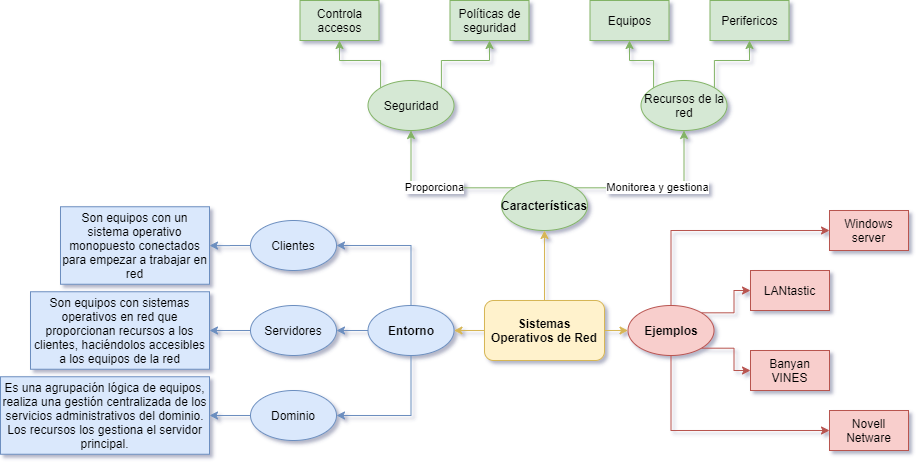

The diagram above was exported from draw.io. Its source (the exported page's mxGraphModel, read from the mxfile embedded in the PNG):
<mxGraphModel dx="2249" dy="800" grid="1" gridSize="10" guides="1" tooltips="1" connect="1" arrows="1" fold="1" page="1" pageScale="1" pageWidth="827" pageHeight="1169" math="0" shadow="0">
  <root>
    <mxCell id="0" />
    <mxCell id="1" parent="0" />
    <mxCell id="0XyUQeakLOX76OUdAZn2-15" style="edgeStyle=orthogonalEdgeStyle;rounded=0;orthogonalLoop=1;jettySize=auto;html=1;exitX=0.5;exitY=0;exitDx=0;exitDy=0;entryX=0.5;entryY=1;entryDx=0;entryDy=0;fillColor=#fff2cc;strokeColor=#d6b656;" edge="1" parent="1" source="0XyUQeakLOX76OUdAZn2-1" target="0XyUQeakLOX76OUdAZn2-14">
      <mxGeometry relative="1" as="geometry">
        <mxPoint x="411.5" y="370" as="targetPoint" />
      </mxGeometry>
    </mxCell>
    <mxCell id="0XyUQeakLOX76OUdAZn2-16" style="edgeStyle=orthogonalEdgeStyle;rounded=0;orthogonalLoop=1;jettySize=auto;html=1;exitX=1;exitY=0.5;exitDx=0;exitDy=0;entryX=0;entryY=0.5;entryDx=0;entryDy=0;fillColor=#fff2cc;strokeColor=#d6b656;" edge="1" parent="1" source="0XyUQeakLOX76OUdAZn2-1" target="0XyUQeakLOX76OUdAZn2-13">
      <mxGeometry relative="1" as="geometry" />
    </mxCell>
    <mxCell id="0XyUQeakLOX76OUdAZn2-18" style="edgeStyle=orthogonalEdgeStyle;rounded=0;orthogonalLoop=1;jettySize=auto;html=1;exitX=0;exitY=0.5;exitDx=0;exitDy=0;fillColor=#fff2cc;strokeColor=#d6b656;" edge="1" parent="1" source="0XyUQeakLOX76OUdAZn2-1" target="0XyUQeakLOX76OUdAZn2-17">
      <mxGeometry relative="1" as="geometry">
        <mxPoint x="327.5" y="420" as="targetPoint" />
      </mxGeometry>
    </mxCell>
    <mxCell id="0XyUQeakLOX76OUdAZn2-1" value="Sistemas Operativos de Red" style="rounded=1;whiteSpace=wrap;html=1;fillColor=#fff2cc;strokeColor=#d6b656;fontStyle=1" vertex="1" parent="1">
      <mxGeometry x="354" y="390" width="120" height="60" as="geometry" />
    </mxCell>
    <mxCell id="0XyUQeakLOX76OUdAZn2-7" style="edgeStyle=orthogonalEdgeStyle;rounded=0;orthogonalLoop=1;jettySize=auto;html=1;exitX=0;exitY=0;exitDx=0;exitDy=0;fillColor=#d5e8d4;strokeColor=#82b366;" edge="1" parent="1" source="0XyUQeakLOX76OUdAZn2-3" target="0XyUQeakLOX76OUdAZn2-4">
      <mxGeometry relative="1" as="geometry" />
    </mxCell>
    <mxCell id="0XyUQeakLOX76OUdAZn2-8" style="edgeStyle=orthogonalEdgeStyle;rounded=0;orthogonalLoop=1;jettySize=auto;html=1;exitX=1;exitY=0;exitDx=0;exitDy=0;fillColor=#d5e8d4;strokeColor=#82b366;" edge="1" parent="1" source="0XyUQeakLOX76OUdAZn2-3" target="0XyUQeakLOX76OUdAZn2-6">
      <mxGeometry relative="1" as="geometry" />
    </mxCell>
    <mxCell id="0XyUQeakLOX76OUdAZn2-3" value="Recursos de la red" style="ellipse;whiteSpace=wrap;html=1;fillColor=#d5e8d4;strokeColor=#82b366;" vertex="1" parent="1">
      <mxGeometry x="510.5" y="170" width="86" height="50" as="geometry" />
    </mxCell>
    <mxCell id="0XyUQeakLOX76OUdAZn2-4" value="Equipos" style="rounded=0;whiteSpace=wrap;html=1;fillColor=#d5e8d4;strokeColor=#82b366;" vertex="1" parent="1">
      <mxGeometry x="459.5" y="90" width="79" height="40" as="geometry" />
    </mxCell>
    <mxCell id="0XyUQeakLOX76OUdAZn2-6" value="Perifericos" style="rounded=0;whiteSpace=wrap;html=1;fillColor=#d5e8d4;strokeColor=#82b366;" vertex="1" parent="1">
      <mxGeometry x="579.5" y="90" width="79" height="40" as="geometry" />
    </mxCell>
    <mxCell id="0XyUQeakLOX76OUdAZn2-21" style="edgeStyle=orthogonalEdgeStyle;rounded=0;orthogonalLoop=1;jettySize=auto;html=1;exitX=1;exitY=0;exitDx=0;exitDy=0;fillColor=#d5e8d4;strokeColor=#82b366;" edge="1" parent="1" source="0XyUQeakLOX76OUdAZn2-10" target="0XyUQeakLOX76OUdAZn2-12">
      <mxGeometry relative="1" as="geometry" />
    </mxCell>
    <mxCell id="0XyUQeakLOX76OUdAZn2-22" style="edgeStyle=orthogonalEdgeStyle;rounded=0;orthogonalLoop=1;jettySize=auto;html=1;exitX=0;exitY=0;exitDx=0;exitDy=0;entryX=0.5;entryY=1;entryDx=0;entryDy=0;fillColor=#d5e8d4;strokeColor=#82b366;" edge="1" parent="1" source="0XyUQeakLOX76OUdAZn2-10" target="0XyUQeakLOX76OUdAZn2-11">
      <mxGeometry relative="1" as="geometry" />
    </mxCell>
    <mxCell id="0XyUQeakLOX76OUdAZn2-10" value="Seguridad" style="ellipse;whiteSpace=wrap;html=1;fillColor=#d5e8d4;strokeColor=#82b366;" vertex="1" parent="1">
      <mxGeometry x="237.5" y="170" width="86" height="50" as="geometry" />
    </mxCell>
    <mxCell id="0XyUQeakLOX76OUdAZn2-11" value="Controla accesos&lt;span style=&quot;color: rgba(0 , 0 , 0 , 0) ; font-family: monospace ; font-size: 0px ; white-space: nowrap&quot;&gt;%3CmxGraphModel%3E%3Croot%3E%3CmxCell%20id%3D%220%22%2F%3E%3CmxCell%20id%3D%221%22%20parent%3D%220%22%2F%3E%3CmxCell%20id%3D%222%22%20value%3D%22Equipos%22%20style%3D%22rounded%3D0%3BwhiteSpace%3Dwrap%3Bhtml%3D1%3BfillColor%3D%23f8cecc%3BstrokeColor%3D%23b85450%3B%22%20vertex%3D%221%22%20parent%3D%221%22%3E%3CmxGeometry%20x%3D%22320%22%20y%3D%22150%22%20width%3D%2279%22%20height%3D%2240%22%20as%3D%22geometry%22%2F%3E%3C%2FmxCell%3E%3C%2Froot%3E%3C%2FmxGraphModel%3E&lt;/span&gt;" style="rounded=0;whiteSpace=wrap;html=1;fillColor=#d5e8d4;strokeColor=#82b366;" vertex="1" parent="1">
      <mxGeometry x="169.5" y="90" width="79" height="40" as="geometry" />
    </mxCell>
    <mxCell id="0XyUQeakLOX76OUdAZn2-12" value="Políticas de seguridad" style="rounded=0;whiteSpace=wrap;html=1;fillColor=#d5e8d4;strokeColor=#82b366;" vertex="1" parent="1">
      <mxGeometry x="319.5" y="90" width="79" height="40" as="geometry" />
    </mxCell>
    <mxCell id="0XyUQeakLOX76OUdAZn2-35" style="edgeStyle=orthogonalEdgeStyle;rounded=0;orthogonalLoop=1;jettySize=auto;html=1;exitX=1;exitY=0;exitDx=0;exitDy=0;fillColor=#f8cecc;strokeColor=#b85450;" edge="1" parent="1" source="0XyUQeakLOX76OUdAZn2-13" target="0XyUQeakLOX76OUdAZn2-31">
      <mxGeometry relative="1" as="geometry" />
    </mxCell>
    <mxCell id="0XyUQeakLOX76OUdAZn2-36" style="edgeStyle=orthogonalEdgeStyle;rounded=0;orthogonalLoop=1;jettySize=auto;html=1;exitX=1;exitY=1;exitDx=0;exitDy=0;fillColor=#f8cecc;strokeColor=#b85450;" edge="1" parent="1" source="0XyUQeakLOX76OUdAZn2-13" target="0XyUQeakLOX76OUdAZn2-32">
      <mxGeometry relative="1" as="geometry" />
    </mxCell>
    <mxCell id="0XyUQeakLOX76OUdAZn2-37" style="edgeStyle=orthogonalEdgeStyle;rounded=0;orthogonalLoop=1;jettySize=auto;html=1;exitX=0.5;exitY=1;exitDx=0;exitDy=0;entryX=0;entryY=0.5;entryDx=0;entryDy=0;fillColor=#f8cecc;strokeColor=#b85450;" edge="1" parent="1" source="0XyUQeakLOX76OUdAZn2-13" target="0XyUQeakLOX76OUdAZn2-33">
      <mxGeometry relative="1" as="geometry" />
    </mxCell>
    <mxCell id="0XyUQeakLOX76OUdAZn2-38" style="edgeStyle=orthogonalEdgeStyle;rounded=0;orthogonalLoop=1;jettySize=auto;html=1;exitX=0.5;exitY=0;exitDx=0;exitDy=0;entryX=0;entryY=0.5;entryDx=0;entryDy=0;fillColor=#f8cecc;strokeColor=#b85450;" edge="1" parent="1" source="0XyUQeakLOX76OUdAZn2-13" target="0XyUQeakLOX76OUdAZn2-34">
      <mxGeometry relative="1" as="geometry">
        <Array as="points">
          <mxPoint x="541" y="320" />
        </Array>
      </mxGeometry>
    </mxCell>
    <mxCell id="0XyUQeakLOX76OUdAZn2-13" value="Ejemplos" style="ellipse;whiteSpace=wrap;html=1;fillColor=#f8cecc;strokeColor=#b85450;fontStyle=1" vertex="1" parent="1">
      <mxGeometry x="497.5" y="395" width="86" height="50" as="geometry" />
    </mxCell>
    <mxCell id="0XyUQeakLOX76OUdAZn2-19" value="Monitorea y gestiona" style="edgeStyle=orthogonalEdgeStyle;rounded=0;orthogonalLoop=1;jettySize=auto;html=1;exitX=1;exitY=0;exitDx=0;exitDy=0;entryX=0.5;entryY=1;entryDx=0;entryDy=0;fillColor=#d5e8d4;strokeColor=#82b366;" edge="1" parent="1" source="0XyUQeakLOX76OUdAZn2-14" target="0XyUQeakLOX76OUdAZn2-3">
      <mxGeometry relative="1" as="geometry" />
    </mxCell>
    <mxCell id="0XyUQeakLOX76OUdAZn2-20" value="Proporciona" style="edgeStyle=orthogonalEdgeStyle;rounded=0;orthogonalLoop=1;jettySize=auto;html=1;exitX=0;exitY=0;exitDx=0;exitDy=0;fillColor=#d5e8d4;strokeColor=#82b366;" edge="1" parent="1" source="0XyUQeakLOX76OUdAZn2-14" target="0XyUQeakLOX76OUdAZn2-10">
      <mxGeometry relative="1" as="geometry" />
    </mxCell>
    <mxCell id="0XyUQeakLOX76OUdAZn2-14" value="Características" style="ellipse;whiteSpace=wrap;html=1;fillColor=#d5e8d4;strokeColor=#82b366;fontStyle=1" vertex="1" parent="1">
      <mxGeometry x="371" y="270" width="86" height="50" as="geometry" />
    </mxCell>
    <mxCell id="0XyUQeakLOX76OUdAZn2-27" style="edgeStyle=orthogonalEdgeStyle;rounded=0;orthogonalLoop=1;jettySize=auto;html=1;exitX=0.5;exitY=0;exitDx=0;exitDy=0;entryX=1;entryY=0.5;entryDx=0;entryDy=0;fillColor=#dae8fc;strokeColor=#6c8ebf;" edge="1" parent="1" source="0XyUQeakLOX76OUdAZn2-17" target="0XyUQeakLOX76OUdAZn2-24">
      <mxGeometry relative="1" as="geometry" />
    </mxCell>
    <mxCell id="0XyUQeakLOX76OUdAZn2-29" style="edgeStyle=orthogonalEdgeStyle;rounded=0;orthogonalLoop=1;jettySize=auto;html=1;exitX=0.5;exitY=1;exitDx=0;exitDy=0;entryX=1;entryY=0.5;entryDx=0;entryDy=0;fillColor=#dae8fc;strokeColor=#6c8ebf;" edge="1" parent="1" source="0XyUQeakLOX76OUdAZn2-17" target="0XyUQeakLOX76OUdAZn2-26">
      <mxGeometry relative="1" as="geometry" />
    </mxCell>
    <mxCell id="0XyUQeakLOX76OUdAZn2-30" style="edgeStyle=orthogonalEdgeStyle;rounded=0;orthogonalLoop=1;jettySize=auto;html=1;exitX=0;exitY=0.5;exitDx=0;exitDy=0;entryX=1;entryY=0.5;entryDx=0;entryDy=0;fillColor=#dae8fc;strokeColor=#6c8ebf;" edge="1" parent="1" source="0XyUQeakLOX76OUdAZn2-17" target="0XyUQeakLOX76OUdAZn2-25">
      <mxGeometry relative="1" as="geometry" />
    </mxCell>
    <mxCell id="0XyUQeakLOX76OUdAZn2-17" value="Entorno" style="ellipse;whiteSpace=wrap;html=1;fillColor=#dae8fc;strokeColor=#6c8ebf;fontStyle=1" vertex="1" parent="1">
      <mxGeometry x="237.5" y="395" width="86" height="50" as="geometry" />
    </mxCell>
    <mxCell id="0XyUQeakLOX76OUdAZn2-45" style="edgeStyle=orthogonalEdgeStyle;rounded=0;orthogonalLoop=1;jettySize=auto;html=1;exitX=0;exitY=0.5;exitDx=0;exitDy=0;fillColor=#dae8fc;strokeColor=#6c8ebf;" edge="1" parent="1" source="0XyUQeakLOX76OUdAZn2-24" target="0XyUQeakLOX76OUdAZn2-39">
      <mxGeometry relative="1" as="geometry" />
    </mxCell>
    <mxCell id="0XyUQeakLOX76OUdAZn2-24" value="Clientes" style="ellipse;whiteSpace=wrap;html=1;fillColor=#dae8fc;strokeColor=#6c8ebf;" vertex="1" parent="1">
      <mxGeometry x="120" y="310" width="86" height="50" as="geometry" />
    </mxCell>
    <mxCell id="0XyUQeakLOX76OUdAZn2-44" style="edgeStyle=orthogonalEdgeStyle;rounded=0;orthogonalLoop=1;jettySize=auto;html=1;exitX=0;exitY=0.5;exitDx=0;exitDy=0;entryX=1;entryY=0.5;entryDx=0;entryDy=0;fillColor=#dae8fc;strokeColor=#6c8ebf;" edge="1" parent="1" source="0XyUQeakLOX76OUdAZn2-25" target="0XyUQeakLOX76OUdAZn2-40">
      <mxGeometry relative="1" as="geometry" />
    </mxCell>
    <mxCell id="0XyUQeakLOX76OUdAZn2-25" value="Servidores" style="ellipse;whiteSpace=wrap;html=1;fillColor=#dae8fc;strokeColor=#6c8ebf;" vertex="1" parent="1">
      <mxGeometry x="120" y="395" width="86" height="50" as="geometry" />
    </mxCell>
    <mxCell id="0XyUQeakLOX76OUdAZn2-43" style="edgeStyle=orthogonalEdgeStyle;rounded=0;orthogonalLoop=1;jettySize=auto;html=1;exitX=0;exitY=0.5;exitDx=0;exitDy=0;entryX=1;entryY=0.5;entryDx=0;entryDy=0;fillColor=#dae8fc;strokeColor=#6c8ebf;" edge="1" parent="1" source="0XyUQeakLOX76OUdAZn2-26" target="0XyUQeakLOX76OUdAZn2-41">
      <mxGeometry relative="1" as="geometry" />
    </mxCell>
    <mxCell id="0XyUQeakLOX76OUdAZn2-26" value="Dominio" style="ellipse;whiteSpace=wrap;html=1;fillColor=#dae8fc;strokeColor=#6c8ebf;" vertex="1" parent="1">
      <mxGeometry x="120" y="480" width="86" height="50" as="geometry" />
    </mxCell>
    <mxCell id="0XyUQeakLOX76OUdAZn2-31" value="LANtastic" style="rounded=0;whiteSpace=wrap;html=1;fillColor=#f8cecc;strokeColor=#b85450;" vertex="1" parent="1">
      <mxGeometry x="620" y="360" width="79" height="40" as="geometry" />
    </mxCell>
    <mxCell id="0XyUQeakLOX76OUdAZn2-32" value="Banyan VINES" style="rounded=0;whiteSpace=wrap;html=1;fillColor=#f8cecc;strokeColor=#b85450;" vertex="1" parent="1">
      <mxGeometry x="620" y="440" width="79" height="40" as="geometry" />
    </mxCell>
    <mxCell id="0XyUQeakLOX76OUdAZn2-33" value="&lt;span style=&quot;font-weight: normal&quot;&gt;Novell Netware&lt;/span&gt;" style="rounded=0;whiteSpace=wrap;html=1;fillColor=#f8cecc;strokeColor=#b85450;fontStyle=1" vertex="1" parent="1">
      <mxGeometry x="699" y="500" width="79" height="40" as="geometry" />
    </mxCell>
    <mxCell id="0XyUQeakLOX76OUdAZn2-34" value="Windows server" style="rounded=0;whiteSpace=wrap;html=1;fillColor=#f8cecc;strokeColor=#b85450;" vertex="1" parent="1">
      <mxGeometry x="699" y="300" width="79" height="40" as="geometry" />
    </mxCell>
    <mxCell id="0XyUQeakLOX76OUdAZn2-39" value="Son equipos con un sistema operativo monopuesto conectados para empezar a trabajar en red" style="rounded=0;whiteSpace=wrap;fillColor=#dae8fc;strokeColor=#6c8ebf;" vertex="1" parent="1">
      <mxGeometry x="-70" y="296.25" width="149" height="77.5" as="geometry" />
    </mxCell>
    <mxCell id="0XyUQeakLOX76OUdAZn2-40" value="Son equipos con sistemas operativos en red que proporcionan recursos a los clientes, haciéndolos accesibles a los equipos de la red" style="rounded=0;whiteSpace=wrap;fillColor=#dae8fc;strokeColor=#6c8ebf;html=1;" vertex="1" parent="1">
      <mxGeometry x="-100" y="381.25" width="179" height="77.5" as="geometry" />
    </mxCell>
    <mxCell id="0XyUQeakLOX76OUdAZn2-41" value="Es una agrupación lógica de equipos, realiza una gestión centralizada de los servicios administrativos del dominio. Los recursos los gestiona el servidor principal." style="rounded=0;whiteSpace=wrap;fillColor=#dae8fc;strokeColor=#6c8ebf;" vertex="1" parent="1">
      <mxGeometry x="-130" y="466.25" width="209" height="77.5" as="geometry" />
    </mxCell>
  </root>
</mxGraphModel>